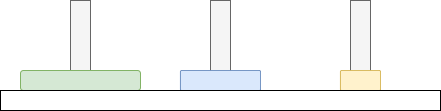

The diagram above was exported from draw.io. Its source (the exported page's mxGraphModel, read from the mxfile embedded in the PNG):
<mxGraphModel dx="782" dy="421" grid="1" gridSize="10" guides="1" tooltips="1" connect="1" arrows="1" fold="1" page="1" pageScale="1" pageWidth="827" pageHeight="1169" math="0" shadow="0">
  <root>
    <mxCell id="0" />
    <mxCell id="1" parent="0" />
    <mxCell id="2" value="" style="rounded=0;whiteSpace=wrap;html=1;fillColor=#f5f5f5;strokeColor=#666666;fontColor=#333333;" vertex="1" parent="1">
      <mxGeometry x="310" y="130" width="20" height="90" as="geometry" />
    </mxCell>
    <mxCell id="3" value="" style="rounded=0;whiteSpace=wrap;html=1;fillColor=#f5f5f5;strokeColor=#666666;fontColor=#333333;" vertex="1" parent="1">
      <mxGeometry x="450" y="130" width="20" height="90" as="geometry" />
    </mxCell>
    <mxCell id="4" value="" style="rounded=0;whiteSpace=wrap;html=1;fillColor=#f5f5f5;strokeColor=#666666;fontColor=#333333;" vertex="1" parent="1">
      <mxGeometry x="170" y="130" width="20" height="90" as="geometry" />
    </mxCell>
    <mxCell id="5" value="" style="rounded=1;whiteSpace=wrap;html=1;fillColor=#d5e8d4;strokeColor=#82b366;" vertex="1" parent="1">
      <mxGeometry x="120" y="200" width="120" height="20" as="geometry" />
    </mxCell>
    <mxCell id="6" value="" style="rounded=1;whiteSpace=wrap;html=1;arcSize=7;fillColor=#dae8fc;strokeColor=#6c8ebf;" vertex="1" parent="1">
      <mxGeometry x="280" y="200" width="80" height="20" as="geometry" />
    </mxCell>
    <mxCell id="7" value="" style="rounded=1;whiteSpace=wrap;html=1;arcSize=7;fillColor=#fff2cc;strokeColor=#d6b656;" vertex="1" parent="1">
      <mxGeometry x="440" y="200" width="40" height="20" as="geometry" />
    </mxCell>
    <mxCell id="8" value="" style="rounded=0;whiteSpace=wrap;html=1;" vertex="1" parent="1">
      <mxGeometry x="100" y="220" width="440" height="20" as="geometry" />
    </mxCell>
  </root>
</mxGraphModel>